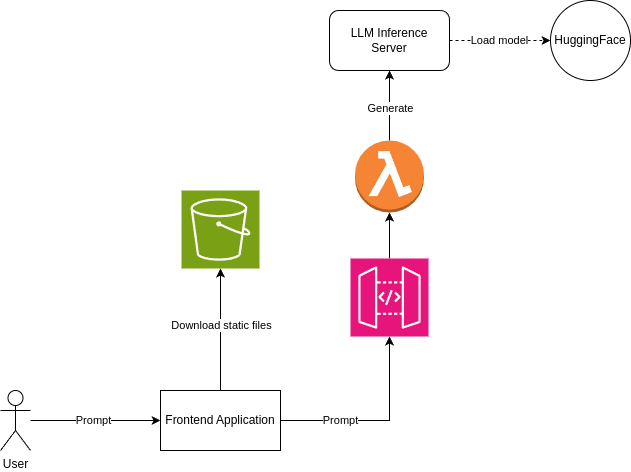

The diagram above was exported from draw.io. Its source (the exported page's mxGraphModel, read from the mxfile embedded in the PNG):
<mxGraphModel dx="1434" dy="1888" grid="1" gridSize="10" guides="1" tooltips="1" connect="1" arrows="1" fold="1" page="1" pageScale="1" pageWidth="850" pageHeight="1100" math="0" shadow="0">
  <root>
    <mxCell id="0" />
    <mxCell id="1" parent="0" />
    <mxCell id="aQtK1w3a6M6Jy2KOrnIu-21" style="edgeStyle=orthogonalEdgeStyle;rounded=0;orthogonalLoop=1;jettySize=auto;html=1;entryX=0;entryY=0.5;entryDx=0;entryDy=0;" parent="1" source="R971ml8GK97wr8lcObFw-1" target="R971ml8GK97wr8lcObFw-2" edge="1">
      <mxGeometry relative="1" as="geometry" />
    </mxCell>
    <mxCell id="aQtK1w3a6M6Jy2KOrnIu-22" value="Prompt" style="edgeLabel;html=1;align=center;verticalAlign=middle;resizable=0;points=[];" parent="aQtK1w3a6M6Jy2KOrnIu-21" vertex="1" connectable="0">
      <mxGeometry x="-0.0462" y="1" relative="1" as="geometry">
        <mxPoint as="offset" />
      </mxGeometry>
    </mxCell>
    <mxCell id="R971ml8GK97wr8lcObFw-1" value="User" style="shape=umlActor;verticalLabelPosition=bottom;verticalAlign=top;html=1;outlineConnect=0;" parent="1" vertex="1">
      <mxGeometry x="80" y="330" width="30" height="60" as="geometry" />
    </mxCell>
    <mxCell id="aQtK1w3a6M6Jy2KOrnIu-7" style="edgeStyle=orthogonalEdgeStyle;rounded=0;orthogonalLoop=1;jettySize=auto;html=1;" parent="1" source="R971ml8GK97wr8lcObFw-2" target="aQtK1w3a6M6Jy2KOrnIu-6" edge="1">
      <mxGeometry relative="1" as="geometry" />
    </mxCell>
    <mxCell id="aQtK1w3a6M6Jy2KOrnIu-19" value="Prompt" style="edgeLabel;html=1;align=center;verticalAlign=middle;resizable=0;points=[];" parent="aQtK1w3a6M6Jy2KOrnIu-7" vertex="1" connectable="0">
      <mxGeometry x="-0.3886" y="1" relative="1" as="geometry">
        <mxPoint as="offset" />
      </mxGeometry>
    </mxCell>
    <mxCell id="aQtK1w3a6M6Jy2KOrnIu-17" style="edgeStyle=orthogonalEdgeStyle;rounded=0;orthogonalLoop=1;jettySize=auto;html=1;" parent="1" source="R971ml8GK97wr8lcObFw-2" target="aQtK1w3a6M6Jy2KOrnIu-1" edge="1">
      <mxGeometry relative="1" as="geometry" />
    </mxCell>
    <mxCell id="aQtK1w3a6M6Jy2KOrnIu-18" value="Download static files" style="edgeLabel;html=1;align=center;verticalAlign=middle;resizable=0;points=[];" parent="aQtK1w3a6M6Jy2KOrnIu-17" vertex="1" connectable="0">
      <mxGeometry x="0.0741" relative="1" as="geometry">
        <mxPoint as="offset" />
      </mxGeometry>
    </mxCell>
    <mxCell id="R971ml8GK97wr8lcObFw-2" value="Frontend Application" style="rounded=0;whiteSpace=wrap;html=1;" parent="1" vertex="1">
      <mxGeometry x="240" y="330" width="120" height="60" as="geometry" />
    </mxCell>
    <mxCell id="aQtK1w3a6M6Jy2KOrnIu-1" value="" style="sketch=0;points=[[0,0,0],[0.25,0,0],[0.5,0,0],[0.75,0,0],[1,0,0],[0,1,0],[0.25,1,0],[0.5,1,0],[0.75,1,0],[1,1,0],[0,0.25,0],[0,0.5,0],[0,0.75,0],[1,0.25,0],[1,0.5,0],[1,0.75,0]];outlineConnect=0;fontColor=#232F3E;fillColor=#7AA116;strokeColor=#ffffff;dashed=0;verticalLabelPosition=bottom;verticalAlign=top;align=center;html=1;fontSize=12;fontStyle=0;aspect=fixed;shape=mxgraph.aws4.resourceIcon;resIcon=mxgraph.aws4.s3;" parent="1" vertex="1">
      <mxGeometry x="261" y="130" width="78" height="78" as="geometry" />
    </mxCell>
    <mxCell id="aQtK1w3a6M6Jy2KOrnIu-9" value="" style="edgeStyle=orthogonalEdgeStyle;rounded=0;orthogonalLoop=1;jettySize=auto;html=1;" parent="1" source="aQtK1w3a6M6Jy2KOrnIu-6" target="aQtK1w3a6M6Jy2KOrnIu-8" edge="1">
      <mxGeometry relative="1" as="geometry" />
    </mxCell>
    <mxCell id="aQtK1w3a6M6Jy2KOrnIu-6" value="" style="sketch=0;points=[[0,0,0],[0.25,0,0],[0.5,0,0],[0.75,0,0],[1,0,0],[0,1,0],[0.25,1,0],[0.5,1,0],[0.75,1,0],[1,1,0],[0,0.25,0],[0,0.5,0],[0,0.75,0],[1,0.25,0],[1,0.5,0],[1,0.75,0]];outlineConnect=0;fontColor=#232F3E;fillColor=#E7157B;strokeColor=#ffffff;dashed=0;verticalLabelPosition=bottom;verticalAlign=top;align=center;html=1;fontSize=12;fontStyle=0;aspect=fixed;shape=mxgraph.aws4.resourceIcon;resIcon=mxgraph.aws4.api_gateway;" parent="1" vertex="1">
      <mxGeometry x="430" y="198" width="78" height="78" as="geometry" />
    </mxCell>
    <mxCell id="aQtK1w3a6M6Jy2KOrnIu-11" style="edgeStyle=orthogonalEdgeStyle;rounded=0;orthogonalLoop=1;jettySize=auto;html=1;entryX=0.5;entryY=1;entryDx=0;entryDy=0;" parent="1" source="aQtK1w3a6M6Jy2KOrnIu-8" target="aQtK1w3a6M6Jy2KOrnIu-10" edge="1">
      <mxGeometry relative="1" as="geometry" />
    </mxCell>
    <mxCell id="aQtK1w3a6M6Jy2KOrnIu-16" value="Generate" style="edgeLabel;html=1;align=center;verticalAlign=middle;resizable=0;points=[];" parent="aQtK1w3a6M6Jy2KOrnIu-11" vertex="1" connectable="0">
      <mxGeometry x="-0.06" relative="1" as="geometry">
        <mxPoint as="offset" />
      </mxGeometry>
    </mxCell>
    <mxCell id="aQtK1w3a6M6Jy2KOrnIu-8" value="" style="outlineConnect=0;dashed=0;verticalLabelPosition=bottom;verticalAlign=top;align=center;html=1;shape=mxgraph.aws3.lambda_function;fillColor=#F58534;gradientColor=none;" parent="1" vertex="1">
      <mxGeometry x="434.5" y="80" width="69" height="72" as="geometry" />
    </mxCell>
    <mxCell id="aQtK1w3a6M6Jy2KOrnIu-14" style="edgeStyle=orthogonalEdgeStyle;rounded=0;orthogonalLoop=1;jettySize=auto;html=1;dashed=1;" parent="1" source="aQtK1w3a6M6Jy2KOrnIu-10" target="aQtK1w3a6M6Jy2KOrnIu-13" edge="1">
      <mxGeometry relative="1" as="geometry" />
    </mxCell>
    <mxCell id="aQtK1w3a6M6Jy2KOrnIu-15" value="Load model" style="edgeLabel;html=1;align=center;verticalAlign=middle;resizable=0;points=[];" parent="aQtK1w3a6M6Jy2KOrnIu-14" vertex="1" connectable="0">
      <mxGeometry x="-0.0355" y="1" relative="1" as="geometry">
        <mxPoint as="offset" />
      </mxGeometry>
    </mxCell>
    <mxCell id="aQtK1w3a6M6Jy2KOrnIu-10" value="LLM Inference&lt;br&gt;Server" style="rounded=1;whiteSpace=wrap;html=1;" parent="1" vertex="1">
      <mxGeometry x="409" y="-50" width="120" height="60" as="geometry" />
    </mxCell>
    <mxCell id="aQtK1w3a6M6Jy2KOrnIu-13" value="HuggingFace" style="ellipse;whiteSpace=wrap;html=1;aspect=fixed;" parent="1" vertex="1">
      <mxGeometry x="630" y="-60" width="80" height="80" as="geometry" />
    </mxCell>
  </root>
</mxGraphModel>